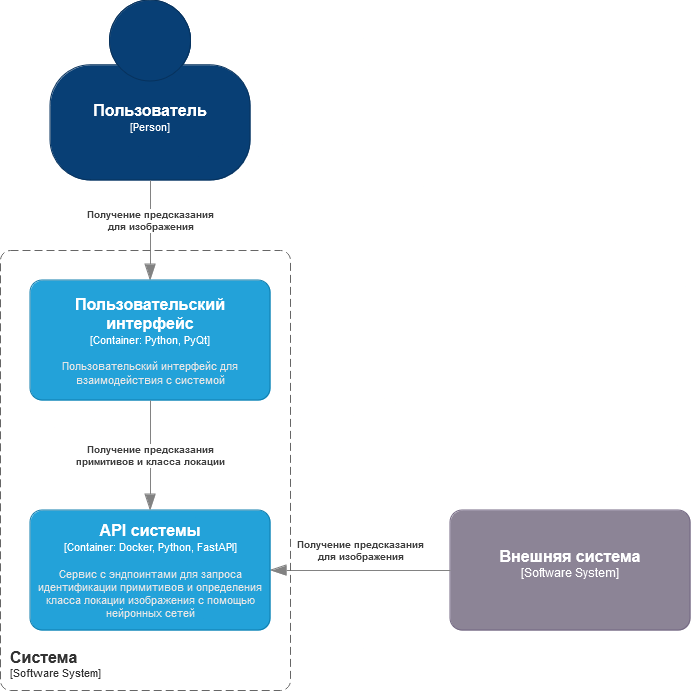

The diagram above was exported from draw.io. Its source (the exported page's mxGraphModel, read from the mxfile embedded in the PNG):
<mxGraphModel dx="1434" dy="2071" grid="1" gridSize="10" guides="1" tooltips="1" connect="1" arrows="1" fold="1" page="1" pageScale="1" pageWidth="827" pageHeight="1169" math="0" shadow="0">
  <root>
    <mxCell id="0" />
    <mxCell id="1" parent="0" />
    <object placeholders="1" c4Name="Пользователь" c4Type="Person" c4Description="" label="&lt;font style=&quot;font-size: 16px&quot;&gt;&lt;b&gt;%c4Name%&lt;/b&gt;&lt;/font&gt;&lt;div&gt;[%c4Type%]&lt;/div&gt;&lt;br&gt;&lt;div&gt;&lt;font style=&quot;font-size: 11px&quot;&gt;&lt;font color=&quot;#cccccc&quot;&gt;%c4Description%&lt;/font&gt;&lt;/div&gt;" id="6ZH1V8x1R7Yfi8hyHw-p-1">
      <mxCell style="html=1;fontSize=11;dashed=0;whiteSpace=wrap;fillColor=#083F75;strokeColor=#06315C;fontColor=#ffffff;shape=mxgraph.c4.person2;align=center;metaEdit=1;points=[[0.5,0,0],[1,0.5,0],[1,0.75,0],[0.75,1,0],[0.5,1,0],[0.25,1,0],[0,0.75,0],[0,0.5,0]];resizable=0;" parent="1" vertex="1">
        <mxGeometry x="450" y="-70" width="200" height="180" as="geometry" />
      </mxCell>
    </object>
    <object placeholders="1" c4Name="Внешняя система" c4Type="Software System" c4Description="" label="&lt;font style=&quot;font-size: 16px&quot;&gt;&lt;b&gt;%c4Name%&lt;/b&gt;&lt;/font&gt;&lt;div&gt;[%c4Type%]&lt;/div&gt;&lt;br&gt;&lt;div&gt;&lt;font style=&quot;font-size: 11px&quot;&gt;&lt;font color=&quot;#cccccc&quot;&gt;%c4Description%&lt;/font&gt;&lt;/div&gt;" id="6ZH1V8x1R7Yfi8hyHw-p-3">
      <mxCell style="rounded=1;whiteSpace=wrap;html=1;labelBackgroundColor=none;fillColor=#8C8496;fontColor=#ffffff;align=center;arcSize=10;strokeColor=#736782;metaEdit=1;resizable=0;points=[[0.25,0,0],[0.5,0,0],[0.75,0,0],[1,0.25,0],[1,0.5,0],[1,0.75,0],[0.75,1,0],[0.5,1,0],[0.25,1,0],[0,0.75,0],[0,0.5,0],[0,0.25,0]];" parent="1" vertex="1">
        <mxGeometry x="850" y="440" width="240" height="120" as="geometry" />
      </mxCell>
    </object>
    <object placeholders="1" c4Type="Relationship" c4Description="Получение предсказания&#10;для изображения" label="&lt;div style=&quot;text-align: left&quot;&gt;&lt;div style=&quot;text-align: center&quot;&gt;&lt;b&gt;%c4Description%&lt;/b&gt;&lt;/div&gt;" id="6ZH1V8x1R7Yfi8hyHw-p-4">
      <mxCell style="endArrow=blockThin;html=1;fontSize=10;fontColor=#404040;strokeWidth=1;endFill=1;strokeColor=#828282;elbow=vertical;metaEdit=1;endSize=14;startSize=14;jumpStyle=arc;jumpSize=16;rounded=0;edgeStyle=orthogonalEdgeStyle;exitX=0.5;exitY=1;exitDx=0;exitDy=0;exitPerimeter=0;entryX=0.5;entryY=0;entryDx=0;entryDy=0;entryPerimeter=0;" parent="1" source="6ZH1V8x1R7Yfi8hyHw-p-1" target="522-3MybeDTYd30XPpXj-1" edge="1">
        <mxGeometry x="-0.2" width="240" relative="1" as="geometry">
          <mxPoint x="420" y="200" as="sourcePoint" />
          <mxPoint x="480.0000000000002" y="280" as="targetPoint" />
          <Array as="points">
            <mxPoint x="550" y="160" />
            <mxPoint x="550" y="160" />
          </Array>
          <mxPoint as="offset" />
        </mxGeometry>
      </mxCell>
    </object>
    <object placeholders="1" c4Type="Relationship" c4Description="Получение предсказания&#10;для изображения" label="&lt;div style=&quot;text-align: left&quot;&gt;&lt;div style=&quot;text-align: center&quot;&gt;&lt;b&gt;%c4Description%&lt;/b&gt;&lt;/div&gt;" id="6ZH1V8x1R7Yfi8hyHw-p-5">
      <mxCell style="endArrow=blockThin;html=1;fontSize=10;fontColor=#404040;strokeWidth=1;endFill=1;strokeColor=#828282;elbow=vertical;metaEdit=1;endSize=14;startSize=14;jumpStyle=arc;jumpSize=16;rounded=0;edgeStyle=orthogonalEdgeStyle;exitX=0;exitY=0.5;exitDx=0;exitDy=0;exitPerimeter=0;entryX=1;entryY=0.5;entryDx=0;entryDy=0;entryPerimeter=0;" parent="1" source="6ZH1V8x1R7Yfi8hyHw-p-3" target="522-3MybeDTYd30XPpXj-2" edge="1">
        <mxGeometry y="-20" width="240" relative="1" as="geometry">
          <mxPoint x="500" y="130" as="sourcePoint" />
          <mxPoint x="590" y="280" as="targetPoint" />
          <mxPoint as="offset" />
        </mxGeometry>
      </mxCell>
    </object>
    <object placeholders="1" c4Name="Пользовательский интерфейс" c4Type="Container" c4Technology="Python, PyQt" c4Description="Пользовательский интерфейс для взаимодействия с системой" label="&lt;font style=&quot;font-size: 16px&quot;&gt;&lt;b&gt;%c4Name%&lt;/b&gt;&lt;/font&gt;&lt;div&gt;[%c4Type%: %c4Technology%]&lt;/div&gt;&lt;br&gt;&lt;div&gt;&lt;font style=&quot;font-size: 11px&quot;&gt;&lt;font color=&quot;#E6E6E6&quot;&gt;%c4Description%&lt;/font&gt;&lt;/div&gt;" id="522-3MybeDTYd30XPpXj-1">
      <mxCell style="rounded=1;whiteSpace=wrap;html=1;fontSize=11;labelBackgroundColor=none;fillColor=#23A2D9;fontColor=#ffffff;align=center;arcSize=10;strokeColor=#0E7DAD;metaEdit=1;resizable=0;points=[[0.25,0,0],[0.5,0,0],[0.75,0,0],[1,0.25,0],[1,0.5,0],[1,0.75,0],[0.75,1,0],[0.5,1,0],[0.25,1,0],[0,0.75,0],[0,0.5,0],[0,0.25,0]];" parent="1" vertex="1">
        <mxGeometry x="430" y="210" width="240" height="120" as="geometry" />
      </mxCell>
    </object>
    <object placeholders="1" c4Name="API системы" c4Type="Container" c4Technology="Docker, Python, FastAPI" c4Description="Сервис с эндпоинтами для запроса идентификации примитивов и определения класса локации изображения с помощью нейронных сетей" label="&lt;font style=&quot;font-size: 16px&quot;&gt;&lt;b&gt;%c4Name%&lt;/b&gt;&lt;/font&gt;&lt;div&gt;[%c4Type%: %c4Technology%]&lt;/div&gt;&lt;br&gt;&lt;div&gt;&lt;font style=&quot;font-size: 11px&quot;&gt;&lt;font color=&quot;#E6E6E6&quot;&gt;%c4Description%&lt;/font&gt;&lt;/div&gt;" id="522-3MybeDTYd30XPpXj-2">
      <mxCell style="rounded=1;whiteSpace=wrap;html=1;fontSize=11;labelBackgroundColor=none;fillColor=#23A2D9;fontColor=#ffffff;align=center;arcSize=10;strokeColor=#0E7DAD;metaEdit=1;resizable=0;points=[[0.25,0,0],[0.5,0,0],[0.75,0,0],[1,0.25,0],[1,0.5,0],[1,0.75,0],[0.75,1,0],[0.5,1,0],[0.25,1,0],[0,0.75,0],[0,0.5,0],[0,0.25,0]];" parent="1" vertex="1">
        <mxGeometry x="430" y="440" width="240" height="120" as="geometry" />
      </mxCell>
    </object>
    <object placeholders="1" c4Type="Relationship" c4Description="Получение предсказания&#10;примитивов и класса локации" label="&lt;div style=&quot;text-align: left&quot;&gt;&lt;div style=&quot;text-align: center&quot;&gt;&lt;b&gt;%c4Description%&lt;/b&gt;&lt;/div&gt;" id="522-3MybeDTYd30XPpXj-6">
      <mxCell style="endArrow=blockThin;html=1;fontSize=10;fontColor=#404040;strokeWidth=1;endFill=1;strokeColor=#828282;elbow=vertical;metaEdit=1;endSize=14;startSize=14;jumpStyle=arc;jumpSize=16;rounded=0;edgeStyle=orthogonalEdgeStyle;exitX=0.5;exitY=1;exitDx=0;exitDy=0;exitPerimeter=0;entryX=0.5;entryY=0;entryDx=0;entryDy=0;entryPerimeter=0;" parent="1" source="522-3MybeDTYd30XPpXj-1" target="522-3MybeDTYd30XPpXj-2" edge="1">
        <mxGeometry width="240" relative="1" as="geometry">
          <mxPoint x="560" y="410" as="sourcePoint" />
          <mxPoint x="800" y="410" as="targetPoint" />
        </mxGeometry>
      </mxCell>
    </object>
    <object placeholders="1" c4Name="Система" c4Type="SystemScopeBoundary" c4Application="Software System" label="&lt;font style=&quot;font-size: 16px&quot;&gt;&lt;b&gt;&lt;div style=&quot;text-align: left&quot;&gt;%c4Name%&lt;/div&gt;&lt;/b&gt;&lt;/font&gt;&lt;div style=&quot;text-align: left&quot;&gt;[%c4Application%]&lt;/div&gt;" id="RztVE4j8Ad8yTSLdT3fA-1">
      <mxCell style="rounded=1;fontSize=11;whiteSpace=wrap;html=1;dashed=1;arcSize=20;fillColor=none;strokeColor=#666666;fontColor=#333333;labelBackgroundColor=none;align=left;verticalAlign=bottom;labelBorderColor=none;spacingTop=0;spacing=10;dashPattern=8 4;metaEdit=1;rotatable=0;perimeter=rectanglePerimeter;noLabel=0;labelPadding=0;allowArrows=0;connectable=0;expand=0;recursiveResize=0;editable=1;pointerEvents=0;absoluteArcSize=1;points=[[0.25,0,0],[0.5,0,0],[0.75,0,0],[1,0.25,0],[1,0.5,0],[1,0.75,0],[0.75,1,0],[0.5,1,0],[0.25,1,0],[0,0.75,0],[0,0.5,0],[0,0.25,0]];" vertex="1" parent="1">
        <mxGeometry x="400" y="180" width="290" height="440" as="geometry" />
      </mxCell>
    </object>
  </root>
</mxGraphModel>